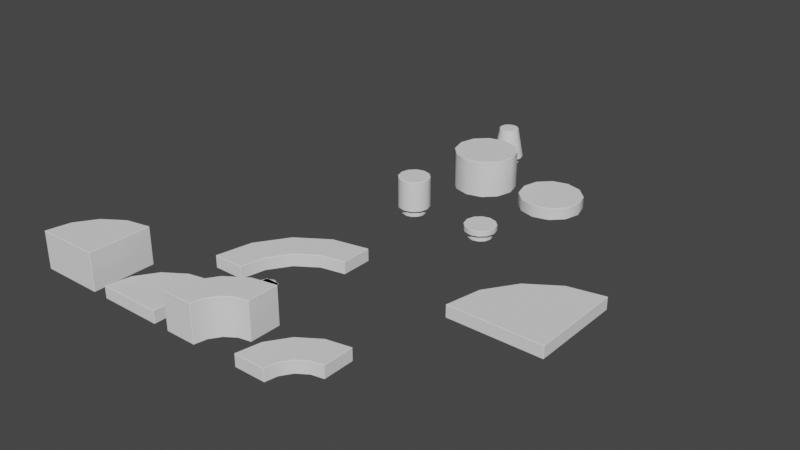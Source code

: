 # Source: round.blend  (saved by Blender 2.90.8; exported with 4.5.12 LTS)
import bpy
from mathutils import Matrix  # noqa: F401  (used for matrix-valued properties, if any)

bpy.ops.wm.read_factory_settings(use_empty=True)
scene = bpy.context.scene
scene.name = 'Scene'

# ---- collections
col_collection = bpy.data.collections.new('Collection'); scene.collection.children.link(col_collection)

# ---- world
world_world = bpy.data.worlds.new('World'); scene.world = world_world
world_world.use_nodes = True; world_world.node_tree.nodes.clear()
_N = world_world.node_tree.nodes; _L = world_world.node_tree.links
n0 = _N.new('ShaderNodeOutputWorld'); n0.name = 'World Output'; n0.location = (300, 300)
n1 = _N.new('ShaderNodeBackground'); n1.name = 'Background'; n1.location = (10, 300)
n1.inputs[0].default_value = (0.05088, 0.05088, 0.05088, 1.0)
_L.new(n1.outputs[0], n0.inputs[0])
n0.is_active_output = True
world_world.color = (0.05088, 0.05088, 0.05088)
world_world.use_sun_shadow = False
world_world.sun_shadow_jitter_overblur = 0.0

# ---- meshes
me_brickround_1x1_lod0 = bpy.data.meshes.new('brickRound-1x1-lod0')
me_brickround_1x1_lod0.from_pydata([(-0.15, 0.2598, 0.17), (0.0, -7.451e-08, 0.96), (-0.2598, 0.15, 0.17), (-0.3, -1.311e-08, 0.17), (0.2598, 0.15, 0.17), (0.3, -1.395e-07, 0.17), (0.15, 0.2598, 0.17), (0.15, -0.2598, 0.0), (0.15, -0.2598, 0.17), (-0.3, -1.311e-08, 0.0), (0.0, 0.3, 0.0), (0.0, 0.3, 0.17), (-4.53e-08, -0.3, 0.0), (-4.53e-08, -0.3, 0.17), (-0.2598, 0.15, 0.0), (-0.15, 0.2598, 0.0), (-0.15, -0.2598, 0.17), (-0.2598, -0.15, 0.17), (0.2598, -0.15, 0.17), (0.3, -1.395e-07, 0.0), (0.2598, -0.15, 0.0), (-0.15, -0.2598, 0.0), (-0.2598, -0.15, 0.0), (0.15, 0.2598, 0.0), (0.2598, 0.15, 0.0), (0.0, 0.0, 0.0), (0.0, 0.4, 0.18), (0.0, 0.3896, 0.17), (-0.3464, -0.2, 0.18), (-0.3374, -0.1948, 0.17), (-0.1948, -0.3374, 0.17), (-0.2, -0.3464, 0.18), (-5.884e-08, -0.3896, 0.17), (-6.04e-08, -0.4, 0.18), (0.1948, -0.3374, 0.17), (0.2, -0.3464, 0.18), (0.3374, -0.1948, 0.17), (0.3464, -0.2, 0.18), (-0.2, 0.3464, 0.18), (-0.1948, 0.3374, 0.17), (-0.3374, 0.1948, 0.17), (-0.3464, 0.2, 0.18), (-0.3896, -1.703e-08, 0.17), (-0.4, -1.748e-08, 0.18), (0.4, -1.86e-07, 0.18), (0.3896, -1.812e-07, 0.17), (0.3374, 0.1948, 0.17), (0.3464, 0.2, 0.18), (0.1948, 0.3374, 0.17), (0.2, 0.3464, 0.18), (0.0, 0.3896, 0.96), (0.0, 0.4, 0.95), (-0.2, 0.3464, 0.95), (-0.1948, 0.3374, 0.96), (-0.3464, 0.2, 0.95), (-0.3374, 0.1948, 0.96), (-0.3464, -0.2, 0.95), (-0.3374, -0.1948, 0.96), (-5.884e-08, -0.3896, 0.96), (-6.04e-08, -0.4, 0.95), (0.2, -0.3464, 0.95), (0.1948, -0.3374, 0.96), (0.3464, 0.2, 0.95), (0.3374, 0.1948, 0.96), (-0.4, -1.748e-08, 0.95), (-0.3896, -1.896e-08, 0.96), (-0.2, -0.3464, 0.95), (-0.1948, -0.3374, 0.96), (0.3374, -0.1948, 0.96), (0.3464, -0.2, 0.95), (0.4, -1.86e-07, 0.95), (0.3896, -1.831e-07, 0.96), (0.2, 0.3464, 0.95), (0.1948, 0.3374, 0.96)], [], [(46, 45, 5, 4), (43, 64, 54, 41), (44, 70, 69, 37), (30, 29, 17, 16), (35, 37, 69, 60), (41, 54, 52, 38), (67, 1, 57), (71, 1, 68), (68, 1, 61), (58, 1, 67), (63, 1, 71), (55, 1, 53), (73, 1, 63), (57, 1, 65), (53, 1, 50), (65, 1, 55), (61, 1, 58), (27, 48, 6, 11), (33, 35, 60, 59), (45, 36, 18, 5), (40, 39, 0, 2), (34, 32, 13, 8), (48, 46, 4, 6), (42, 40, 2, 3), (36, 34, 8, 18), (50, 1, 73), (29, 42, 3, 17), (38, 52, 51, 26), (28, 56, 64, 43), (6, 4, 24, 23), (16, 17, 22, 21), (5, 18, 20, 19), (2, 0, 15, 14), (13, 16, 21, 12), (11, 6, 23, 10), (3, 2, 14, 9), (0, 11, 10, 15), (8, 13, 12, 7), (4, 5, 19, 24), (17, 3, 9, 22), (18, 8, 7, 20), (47, 62, 70, 44), (26, 51, 72, 49), (31, 66, 56, 28), (49, 72, 62, 47), (32, 30, 16, 13), (31, 33, 59, 66), (19, 20, 25), (14, 15, 25), (20, 7, 25), (21, 22, 25), (10, 23, 25), (9, 14, 25), (15, 10, 25), (12, 21, 25), (24, 19, 25), (22, 9, 25), (7, 12, 25), (23, 24, 25), (41, 38, 39, 40), (43, 41, 40, 42), (47, 44, 45, 46), (49, 47, 46, 48), (31, 28, 29, 30), (33, 31, 30, 32), (35, 33, 32, 34), (37, 35, 34, 36), (71, 68, 69, 70), (53, 50, 51, 52), (55, 53, 52, 54), (61, 58, 59, 60), (38, 26, 27, 39), (28, 43, 42, 29), (44, 37, 36, 45), (26, 49, 48, 27), (65, 55, 54, 64), (57, 65, 64, 56), (67, 57, 56, 66), (58, 67, 66, 59), (68, 61, 60, 69), (63, 71, 70, 62), (73, 63, 62, 72), (50, 73, 72, 51), (39, 27, 11, 0)])
me_brickround_1x1_lod0.polygons.foreach_set('use_smooth', [True] * 84)
_uv = me_brickround_1x1_lod0.uv_layers.new(name='UVMap')
_uv.uv.foreach_set('vector', [0.0, 0.0, 0.0, 0.0, 0.0, 0.0, 0.0, 0.0, 0.0, 0.0, 0.0, 0.0, 0.0, 0.0, 0.0, 0.0, 0.0, 0.0, 0.0, 0.0, 0.0, 0.0, 0.0, 0.0, 0.0, 0.0, 0.0, 0.0, 0.0, 0.0, 0.0, 0.0, 0.0, 0.0, 0.0, 0.0, 0.0, 0.0, 0.0, 0.0, 0.0, 0.0, 0.0, 0.0, 0.0, 0.0, 0.0, 0.0, 0.0, 0.0, 0.0, 0.0, 0.0, 0.0, 0.0, 0.0, 0.0, 0.0, 0.0, 0.0, 0.0, 0.0, 0.0, 0.0, 0.0, 0.0, 0.0, 0.0, 0.0, 0.0, 0.0, 0.0, 0.0, 0.0, 0.0, 0.0, 0.0, 0.0, 0.0, 0.0, 0.0, 0.0, 0.0, 0.0, 0.0, 0.0, 0.0, 0.0, 0.0, 0.0, 0.0, 0.0, 0.0, 0.0, 0.0, 0.0, 0.0, 0.0, 0.0, 0.0, 0.0, 0.0, 0.0, 0.0, 0.0, 0.0, 0.0, 0.0, 0.0, 0.0, 0.0, 0.0, 0.0, 0.0, 0.0, 0.0, 0.0, 0.0, 0.0, 0.0, 0.0, 0.0, 0.0, 0.0, 0.0, 0.0, 0.0, 0.0, 0.0, 0.0, 0.0, 0.0, 0.0, 0.0, 0.0, 0.0, 0.0, 0.0, 0.0, 0.0, 0.0, 0.0, 0.0, 0.0, 0.0, 0.0, 0.0, 0.0, 0.0, 0.0, 0.0, 0.0, 0.0, 0.0, 0.0, 0.0, 0.0, 0.0, 0.0, 0.0, 0.0, 0.0, 0.0, 0.0, 0.0, 0.0, 0.0, 0.0, 0.0, 0.0, 0.0, 0.0, 0.0, 0.0, 0.0, 0.0, 0.0, 0.0, 0.0, 0.0, 0.0, 0.0, 0.0, 0.0, 0.0, 0.0, 0.0, 0.0, 0.0, 0.0, 0.0, 0.0, 0.0, 0.0, 0.0, 0.0, 0.0, 0.0, 0.0, 0.0, 0.0, 0.0, 0.0, 0.0, 0.0, 0.0, 0.0, 0.0, 0.0, 0.0, 0.0, 0.0, 0.0, 0.0, 0.0, 0.0, 0.0, 0.0, 0.0, 0.0, 0.0, 0.0, 0.0, 0.0, 0.0, 0.0, 0.0, 0.0, 0.0, 0.0, 0.0, 0.0, 0.0, 0.0, 0.0, 0.0, 0.0, 0.0, 0.0, 0.0, 0.0, 0.0, 0.0, 0.0, 0.0, 0.0, 0.0, 0.0, 0.0, 0.0, 0.0, 0.0, 0.0, 0.0, 0.0, 0.0, 0.0, 0.0, 0.0, 0.0, 0.0, 0.0, 0.0, 0.0, 0.0, 0.0, 0.0, 0.0, 0.0, 0.0, 0.0, 0.0, 0.0, 0.0, 0.0, 0.0, 0.0, 0.0, 0.0, 0.0, 0.0, 0.0, 0.0, 0.0, 0.0, 0.0, 0.0, 0.0, 0.0, 0.0, 0.0, 0.0, 0.0, 0.0, 0.0, 0.0, 0.0, 0.0, 0.0, 0.0, 0.0, 0.0, 0.0, 0.0, 0.0, 0.0, 0.0, 0.0, 0.0, 0.0, 0.0, 0.0, 0.0, 0.0, 0.0, 0.0, 0.0, 0.0, 0.0, 0.0, 0.0, 0.0, 0.0, 0.0, 0.0, 0.0, 0.0, 0.0, 0.0, 0.0, 0.0, 0.0, 0.0, 0.0, 0.0, 0.0, 0.0, 0.0, 0.0, 0.0, 0.0, 0.0, 0.0, 0.0, 0.0, 0.0, 0.0, 0.0, 0.0, 0.0, 0.0, 0.0, 0.0, 0.0, 0.0, 0.0, 0.0, 0.0, 0.0, 0.0, 0.0, 0.0, 0.0, 0.0, 0.0, 0.0, 0.0, 0.0, 0.0, 0.0, 0.0, 0.0, 0.0, 0.0, 0.0, 0.0, 0.0, 0.0, 0.0, 0.0, 0.0, 0.0, 0.0, 0.0, 0.0, 0.0, 0.0, 0.0, 0.0, 0.0, 0.0, 0.0, 0.0, 0.0, 0.0, 0.0, 0.0, 0.0, 0.0, 0.0, 0.0, 0.0, 0.0, 0.0, 0.0, 0.0, 0.0, 0.0, 0.0, 0.0, 0.0, 0.0, 0.0, 0.0, 0.0, 0.0, 0.0, 0.0, 0.0, 0.0, 0.0, 0.0, 0.0, 0.0, 0.0, 0.0, 0.0, 0.0, 0.0, 0.0, 0.0, 0.0, 0.0, 0.0, 0.0, 0.0, 0.0, 0.0, 0.0, 0.0, 0.0, 0.0, 0.0, 0.0, 0.0, 0.0, 0.0, 0.0, 0.0, 0.0, 0.0, 0.0, 0.0, 0.0, 0.0, 0.0, 0.0, 0.0, 0.0, 0.0, 0.0, 0.0, 0.0, 0.0, 0.0, 0.0, 0.0, 0.0, 0.0, 0.0, 0.0, 0.0, 0.0, 0.0, 0.0, 0.0, 0.0, 0.0, 0.0, 0.0, 0.0, 0.0, 0.0, 0.0, 0.0, 0.0, 0.0, 0.0, 0.0, 0.0, 0.0, 0.0, 0.0, 0.0, 0.0, 0.0, 0.0, 0.0, 0.0, 0.0, 0.0, 0.0, 0.0, 0.0, 0.0, 0.0, 0.0, 0.0, 0.0, 0.0, 0.0, 0.0, 0.0, 0.0, 0.0, 0.0, 0.0, 0.0, 0.0, 0.0, 0.0, 0.0, 0.0, 0.0, 0.0, 0.0, 0.0, 0.0, 0.0, 0.0, 0.0, 0.0, 0.0, 0.0, 0.0, 0.0, 0.0, 0.0, 0.0, 0.0, 0.0, 0.0, 0.0, 0.0, 0.0, 0.0, 0.0, 0.0, 0.0, 0.0, 0.0, 0.0, 0.0, 0.0, 0.0, 0.0, 0.0, 0.0, 0.0, 0.0, 0.0, 0.0, 0.0, 0.0, 0.0, 0.0, 0.0, 0.0, 0.0, 0.0, 0.0, 0.0, 0.0, 0.0, 0.0, 0.0, 0.0, 0.0, 0.0, 0.0, 0.0, 0.0, 0.0, 0.0, 0.0, 0.0, 0.0, 0.0, 0.0, 0.0, 0.0, 0.0, 0.0, 0.0, 0.0, 0.0, 0.0, 0.0, 0.0, 0.0, 0.0, 0.0, 0.0, 0.0, 0.0, 0.0, 0.0, 0.0, 0.0, 0.0, 0.0, 0.0, 0.0, 0.0, 0.0, 0.0, 0.0, 0.0, 0.0, 0.0, 0.0, 0.0, 0.0, 0.0])
me_brickround_1x1_lod0.use_remesh_preserve_volume = False
me_brickround_1x1_lod0.use_remesh_preserve_attributes = False
me_brickround_1x1_lod0.use_mirror_vertex_groups = False
me_brickround_1x1_lod0.update()
me_knob_lod1 = bpy.data.meshes.new('knob-lod1')
me_knob_lod1.from_pydata([(0.0, 0.24, 0.0), (-0.1697, 0.1697, 0.0), (-0.24, -1.049e-08, 0.0), (-0.1697, -0.1697, 0.0), (2.098e-08, -0.24, 0.0), (0.1697, -0.1697, 0.0), (0.24, 2.862e-09, 0.0), (0.1697, 0.1697, 0.0), (0.0, 0.24, 0.17), (-0.1697, 0.1697, 0.17), (-0.24, -1.049e-08, 0.17), (-0.1697, -0.1697, 0.17), (2.098e-08, -0.24, 0.17), (0.1697, -0.1697, 0.17), (0.24, 2.862e-09, 0.17), (0.1697, 0.1697, 0.17), (7.451e-09, 0.0, 0.17), (-0.1697, 0.1697, 0.17), (0.0, 0.24, 0.17), (-0.24, -1.049e-08, 0.17), (-0.1697, -0.1697, 0.17), (2.098e-08, -0.24, 0.17), (0.1697, -0.1697, 0.17), (0.24, 2.862e-09, 0.17), (0.1697, 0.1697, 0.17)], [], [(6, 23, 22, 5), (4, 21, 20, 3), (2, 19, 17, 1), (7, 24, 23, 6), (5, 22, 21, 4), (3, 20, 19, 2), (1, 17, 18, 0), (0, 18, 24, 7), (15, 16, 14), (13, 16, 12), (11, 16, 10), (9, 16, 8), (8, 16, 15), (14, 16, 13), (12, 16, 11), (10, 16, 9)])
me_knob_lod1.polygons.foreach_set('use_smooth', [True] * 16)
_uv = me_knob_lod1.uv_layers.new(name='UVMap')
_uv.uv.foreach_set('vector', [0.0, 0.0, 0.0, 0.0, 0.0, 0.0, 0.0, 0.0, 0.0, 0.0, 0.0, 0.0, 0.0, 0.0, 0.0, 0.0, 0.0, 0.0, 0.0, 0.0, 0.0, 0.0, 0.0, 0.0, 0.0, 0.0, 0.0, 0.0, 0.0, 0.0, 0.0, 0.0, 0.0, 0.0, 0.0, 0.0, 0.0, 0.0, 0.0, 0.0, 0.0, 0.0, 0.0, 0.0, 0.0, 0.0, 0.0, 0.0, 0.0, 0.0, 0.0, 0.0, 0.0, 0.0, 0.0, 0.0, 0.0, 0.0, 0.0, 0.0, 0.0, 0.0, 0.0, 0.0, 0.0, 0.0, 0.0, 0.0, 0.0, 0.0, 0.0, 0.0, 0.0, 0.0, 0.0, 0.0, 0.0, 0.0, 0.0, 0.0, 0.0, 0.0, 0.0, 0.0, 0.0, 0.0, 0.0, 0.0, 0.0, 0.0, 0.0, 0.0, 0.0, 0.0, 0.0, 0.0, 0.0, 0.0, 0.0, 0.0, 0.0, 0.0, 0.0, 0.0, 0.0, 0.0, 0.0, 0.0, 0.0, 0.0, 0.0, 0.0])
me_knob_lod1.use_remesh_preserve_volume = False
me_knob_lod1.use_remesh_preserve_attributes = False
me_knob_lod1.use_mirror_vertex_groups = False
me_knob_lod1.update()
me_knob_lod2 = bpy.data.meshes.new('knob-lod2')
me_knob_lod2.from_pydata([(-0.1836, -0.1836, 0.0), (0.1836, -0.1836, 0.0), (-0.1836, 0.1836, 0.0), (0.1836, 0.1836, 0.0), (-0.1836, -0.1836, 0.17), (0.1836, -0.1836, 0.17), (-0.1836, 0.1836, 0.17), (0.1836, 0.1836, 0.17), (-0.1836, 0.1836, 0.17), (-0.1836, -0.1836, 0.17), (0.1836, -0.1836, 0.17), (0.1836, 0.1836, 0.17)], [], [(9, 10, 11, 8), (1, 3, 7, 5), (2, 0, 4, 6), (3, 2, 6, 7), (0, 1, 5, 4)])
me_knob_lod2.polygons.foreach_set('use_smooth', [True] * 5)
_uv = me_knob_lod2.uv_layers.new(name='UVMap')
_uv.uv.foreach_set('vector', [0.0, 0.0, 1.0, 0.0, 1.0, 1.0, 0.0, 1.0, 1.0, 0.0, 1.0, 1.0, 1.0, 1.0, 1.0, 0.0, 0.0, 1.0, 0.0, 0.0, 0.0, 0.0, 0.0, 1.0, 1.0, 1.0, 0.0, 1.0, 0.0, 1.0, 1.0, 1.0, 0.0, 0.0, 1.0, 0.0, 1.0, 0.0, 0.0, 0.0])
me_knob_lod2.use_remesh_preserve_volume = False
me_knob_lod2.use_remesh_preserve_attributes = False
me_knob_lod2.use_mirror_vertex_groups = False
me_knob_lod2.update()
me_cone_1x1_lod0 = bpy.data.meshes.new('cone-1x1-lod0')
me_cone_1x1_lod0.from_pydata([(-0.15, 0.2598, 0.17), (1.113e-08, 4.501e-07, 0.96), (-0.2598, 0.15, 0.17), (-0.3, -1.311e-08, 0.17), (0.2598, 0.15, 0.17), (0.3, -1.395e-07, 0.17), (0.15, 0.2598, 0.17), (0.15, -0.2598, 0.0), (0.15, -0.2598, 0.17), (-0.3, -1.311e-08, 0.0), (0.0, 0.3, 0.0), (0.0, 0.3, 0.17), (-4.53e-08, -0.3, 0.0), (-4.53e-08, -0.3, 0.17), (-0.2598, 0.15, 0.0), (-0.15, 0.2598, 0.0), (-0.15, -0.2598, 0.17), (-0.2598, -0.15, 0.17), (0.2598, -0.15, 0.17), (0.3, -1.395e-07, 0.0), (0.2598, -0.15, 0.0), (-0.15, -0.2598, 0.0), (-0.2598, -0.15, 0.0), (0.15, 0.2598, 0.0), (0.2598, 0.15, 0.0), (0.0, 0.0, 0.0), (1.113e-08, 0.2396, 0.96), (1.099e-08, 0.2519, 0.9502), (-0.1259, 0.2181, 0.9502), (-0.1198, 0.2075, 0.96), (-0.2181, 0.1259, 0.9502), (-0.2075, 0.1198, 0.96), (-0.2181, -0.1259, 0.9502), (-0.2075, -0.1198, 0.96), (-2.506e-08, -0.2396, 0.96), (-2.704e-08, -0.2519, 0.9502), (0.1259, -0.2181, 0.9502), (0.1198, -0.2075, 0.96), (0.2181, 0.1259, 0.9502), (0.2075, 0.1198, 0.96), (-0.2519, 4.795e-07, 0.9502), (-0.2396, 4.843e-07, 0.96), (-0.1259, -0.2181, 0.9502), (-0.1198, -0.2075, 0.96), (0.2075, -0.1198, 0.96), (0.2181, -0.1259, 0.9502), (0.2519, 3.734e-07, 0.9502), (0.2396, 3.834e-07, 0.96), (0.1259, 0.2181, 0.9502), (0.1198, 0.2075, 0.96), (1.386e-10, 0.3981, 0.1798), (0.0, 0.3896, 0.17), (-0.3448, -0.1991, 0.1798), (-0.3374, -0.1948, 0.17), (-0.1948, -0.3374, 0.17), (-0.1991, -0.3448, 0.1798), (-5.884e-08, -0.3896, 0.17), (-5.998e-08, -0.3981, 0.1798), (0.1948, -0.3374, 0.17), (0.1991, -0.3448, 0.1798), (0.3374, -0.1948, 0.17), (0.3448, -0.1991, 0.1798), (-0.1991, 0.3448, 0.1798), (-0.1948, 0.3374, 0.17), (-0.3374, 0.1948, 0.17), (-0.3448, 0.1991, 0.1798), (-0.3896, -1.703e-08, 0.17), (-0.3981, -1.122e-08, 0.1798), (0.3981, -1.789e-07, 0.1798), (0.3896, -1.812e-07, 0.17), (0.3374, 0.1948, 0.17), (0.3448, 0.1991, 0.1798), (0.1948, 0.3374, 0.17), (0.1991, 0.3448, 0.1798)], [], [(70, 69, 5, 4), (67, 40, 30, 65), (68, 46, 45, 61), (50, 27, 48, 73), (59, 61, 45, 36), (65, 30, 28, 62), (66, 64, 2, 3), (72, 70, 4, 6), (58, 56, 13, 8), (53, 66, 3, 17), (51, 72, 6, 11), (60, 58, 8, 18), (33, 1, 41), (29, 1, 26), (64, 63, 0, 2), (37, 1, 34), (54, 53, 17, 16), (44, 1, 37), (47, 1, 44), (41, 1, 31), (57, 59, 36, 35), (69, 60, 18, 5), (43, 1, 33), (49, 1, 39), (39, 1, 47), (34, 1, 43), (31, 1, 29), (55, 42, 32, 52), (6, 4, 24, 23), (16, 17, 22, 21), (5, 18, 20, 19), (2, 0, 15, 14), (13, 16, 21, 12), (11, 6, 23, 10), (3, 2, 14, 9), (0, 11, 10, 15), (8, 13, 12, 7), (4, 5, 19, 24), (17, 3, 9, 22), (18, 8, 7, 20), (71, 38, 46, 68), (62, 28, 27, 50), (52, 32, 40, 67), (73, 48, 38, 71), (56, 54, 16, 13), (55, 57, 35, 42), (19, 20, 25), (14, 15, 25), (20, 7, 25), (21, 22, 25), (10, 23, 25), (9, 14, 25), (15, 10, 25), (12, 21, 25), (24, 19, 25), (22, 9, 25), (7, 12, 25), (23, 24, 25), (47, 44, 45, 46), (29, 26, 27, 28), (31, 29, 28, 30), (37, 34, 35, 36), (41, 31, 30, 40), (33, 41, 40, 32), (43, 33, 32, 42), (34, 43, 42, 35), (44, 37, 36, 45), (39, 47, 46, 38), (49, 39, 38, 48), (26, 49, 48, 27), (26, 1, 49), (65, 62, 63, 64), (67, 65, 64, 66), (71, 68, 69, 70), (73, 71, 70, 72), (55, 52, 53, 54), (57, 55, 54, 56), (59, 57, 56, 58), (61, 59, 58, 60), (62, 50, 51, 63), (52, 67, 66, 53), (68, 61, 60, 69), (50, 73, 72, 51), (63, 51, 11, 0)])
me_cone_1x1_lod0.polygons.foreach_set('use_smooth', [True] * 84)
_uv = me_cone_1x1_lod0.uv_layers.new(name='UVMap')
_uv.uv.foreach_set('vector', [0.0, 0.0, 0.0, 0.0, 0.0, 0.0, 0.0, 0.0, 0.0, 0.0, 0.0, 0.0, 0.0, 0.0, 0.0, 0.0, 0.0, 0.0, 0.0, 0.0, 0.0, 0.0, 0.0, 0.0, 0.0, 0.0, 0.0, 0.0, 0.0, 0.0, 0.0, 0.0, 0.0, 0.0, 0.0, 0.0, 0.0, 0.0, 0.0, 0.0, 0.0, 0.0, 0.0, 0.0, 0.0, 0.0, 0.0, 0.0, 0.0, 0.0, 0.0, 0.0, 0.0, 0.0, 0.0, 0.0, 0.0, 0.0, 0.0, 0.0, 0.0, 0.0, 0.0, 0.0, 0.0, 0.0, 0.0, 0.0, 0.0, 0.0, 0.0, 0.0, 0.0, 0.0, 0.0, 0.0, 0.0, 0.0, 0.0, 0.0, 0.0, 0.0, 0.0, 0.0, 0.0, 0.0, 0.0, 0.0, 0.0, 0.0, 0.0, 0.0, 0.0, 0.0, 0.0, 0.0, 0.0, 0.0, 0.0, 0.0, 0.0, 0.0, 0.0, 0.0, 0.0, 0.0, 0.0, 0.0, 0.0, 0.0, 0.0, 0.0, 0.0, 0.0, 0.0, 0.0, 0.0, 0.0, 0.0, 0.0, 0.0, 0.0, 0.0, 0.0, 0.0, 0.0, 0.0, 0.0, 0.0, 0.0, 0.0, 0.0, 0.0, 0.0, 0.0, 0.0, 0.0, 0.0, 0.0, 0.0, 0.0, 0.0, 0.0, 0.0, 0.0, 0.0, 0.0, 0.0, 0.0, 0.0, 0.0, 0.0, 0.0, 0.0, 0.0, 0.0, 0.0, 0.0, 0.0, 0.0, 0.0, 0.0, 0.0, 0.0, 0.0, 0.0, 0.0, 0.0, 0.0, 0.0, 0.0, 0.0, 0.0, 0.0, 0.0, 0.0, 0.0, 0.0, 0.0, 0.0, 0.0, 0.0, 0.0, 0.0, 0.0, 0.0, 0.0, 0.0, 0.0, 0.0, 0.0, 0.0, 0.0, 0.0, 0.0, 0.0, 0.0, 0.0, 0.0, 0.0, 0.0, 0.0, 0.0, 0.0, 0.0, 0.0, 0.0, 0.0, 0.0, 0.0, 0.0, 0.0, 0.0, 0.0, 0.0, 0.0, 0.0, 0.0, 0.0, 0.0, 0.0, 0.0, 0.0, 0.0, 0.0, 0.0, 0.0, 0.0, 0.0, 0.0, 0.0, 0.0, 0.0, 0.0, 0.0, 0.0, 0.0, 0.0, 0.0, 0.0, 0.0, 0.0, 0.0, 0.0, 0.0, 0.0, 0.0, 0.0, 0.0, 0.0, 0.0, 0.0, 0.0, 0.0, 0.0, 0.0, 0.0, 0.0, 0.0, 0.0, 0.0, 0.0, 0.0, 0.0, 0.0, 0.0, 0.0, 0.0, 0.0, 0.0, 0.0, 0.0, 0.0, 0.0, 0.0, 0.0, 0.0, 0.0, 0.0, 0.0, 0.0, 0.0, 0.0, 0.0, 0.0, 0.0, 0.0, 0.0, 0.0, 0.0, 0.0, 0.0, 0.0, 0.0, 0.0, 0.0, 0.0, 0.0, 0.0, 0.0, 0.0, 0.0, 0.0, 0.0, 0.0, 0.0, 0.0, 0.0, 0.0, 0.0, 0.0, 0.0, 0.0, 0.0, 0.0, 0.0, 0.0, 0.0, 0.0, 0.0, 0.0, 0.0, 0.0, 0.0, 0.0, 0.0, 0.0, 0.0, 0.0, 0.0, 0.0, 0.0, 0.0, 0.0, 0.0, 0.0, 0.0, 0.0, 0.0, 0.0, 0.0, 0.0, 0.0, 0.0, 0.0, 0.0, 0.0, 0.0, 0.0, 0.0, 0.0, 0.0, 0.0, 0.0, 0.0, 0.0, 0.0, 0.0, 0.0, 0.0, 0.0, 0.0, 0.0, 0.0, 0.0, 0.0, 0.0, 0.0, 0.0, 0.0, 0.0, 0.0, 0.0, 0.0, 0.0, 0.0, 0.0, 0.0, 0.0, 0.0, 0.0, 0.0, 0.0, 0.0, 0.0, 0.0, 0.0, 0.0, 0.0, 0.0, 0.0, 0.0, 0.0, 0.0, 0.0, 0.0, 0.0, 0.0, 0.0, 0.0, 0.0, 0.0, 0.0, 0.0, 0.0, 0.0, 0.0, 0.0, 0.0, 0.0, 0.0, 0.0, 0.0, 0.0, 0.0, 0.0, 0.0, 0.0, 0.0, 0.0, 0.0, 0.0, 0.0, 0.0, 0.0, 0.0, 0.0, 0.0, 0.0, 0.0, 0.0, 0.0, 0.0, 0.0, 0.0, 0.0, 0.0, 0.0, 0.0, 0.0, 0.0, 0.0, 0.0, 0.0, 0.0, 0.0, 0.0, 0.0, 0.0, 0.0, 0.0, 0.0, 0.0, 0.0, 0.0, 0.0, 0.0, 0.0, 0.0, 0.0, 0.0, 0.0, 0.0, 0.0, 0.0, 0.0, 0.0, 0.0, 0.0, 0.0, 0.0, 0.0, 0.0, 0.0, 0.0, 0.0, 0.0, 0.0, 0.0, 0.0, 0.0, 0.0, 0.0, 0.0, 0.0, 0.0, 0.0, 0.0, 0.0, 0.0, 0.0, 0.0, 0.0, 0.0, 0.0, 0.0, 0.0, 0.0, 0.0, 0.0, 0.0, 0.0, 0.0, 0.0, 0.0, 0.0, 0.0, 0.0, 0.0, 0.0, 0.0, 0.0, 0.0, 0.0, 0.0, 0.0, 0.0, 0.0, 0.0, 0.0, 0.0, 0.0, 0.0, 0.0, 0.0, 0.0, 0.0, 0.0, 0.0, 0.0, 0.0, 0.0, 0.0, 0.0, 0.0, 0.0, 0.0, 0.0, 0.0, 0.0, 0.0, 0.0, 0.0, 0.0, 0.0, 0.0, 0.0, 0.0, 0.0, 0.0, 0.0, 0.0, 0.0, 0.0, 0.0, 0.0, 0.0, 0.0, 0.0, 0.0, 0.0, 0.0, 0.0, 0.0, 0.0, 0.0, 0.0, 0.0, 0.0, 0.0, 0.0, 0.0, 0.0, 0.0, 0.0, 0.0, 0.0, 0.0, 0.0, 0.0, 0.0, 0.0, 0.0, 0.0, 0.0, 0.0, 0.0, 0.0, 0.0, 0.0, 0.0, 0.0, 0.0, 0.0, 0.0, 0.0, 0.0, 0.0, 0.0, 0.0, 0.0, 0.0, 0.0, 0.0, 0.0, 0.0, 0.0, 0.0, 0.0, 0.0, 0.0, 0.0, 0.0, 0.0, 0.0, 0.0, 0.0, 0.0, 0.0, 0.0, 0.0, 0.0, 0.0, 0.0])
me_cone_1x1_lod0.use_remesh_preserve_volume = False
me_cone_1x1_lod0.use_remesh_preserve_attributes = False
me_cone_1x1_lod0.use_mirror_vertex_groups = False
me_cone_1x1_lod0.update()
me_brickround_2x2_lod0 = bpy.data.meshes.new('brickRound-2x2-lod0')
me_brickround_2x2_lod0.from_pydata([(0.4, 0.4, 0.0), (0.4, 0.4, 0.96), (0.8, -0.2928, 0.01), (0.7948, -0.2839, 0.0), (-0.4, 0.4, 0.01), (-0.3896, 0.4, 0.0), (0.4, 1.19, 0.0), (0.4, 1.2, 0.01), (0.4, -0.4, 0.01), (0.4, -0.3896, 0.0), (-0.2928, 0.8, 0.01), (-0.2839, 0.7948, 0.0), (0.005176, 1.084, 0.0), (0.0, 1.093, 0.01), (1.19, 0.4, 0.0), (1.2, 0.4, 0.01), (1.093, -2.086e-07, 0.01), (1.084, 0.005176, 0.0), (-8.941e-08, -0.2928, 0.01), (0.005176, -0.2839, 0.0), (-0.2839, 0.005176, 0.0), (-0.2928, 0.0, 0.01), (0.8, 1.093, 0.01), (0.7948, 1.084, 0.0), (1.093, 0.8, 0.01), (1.084, 0.7948, 0.0), (1.093, 0.8, 0.95), (1.084, 0.7948, 0.96), (0.7948, 1.084, 0.96), (0.8, 1.093, 0.95), (-0.2928, 0.0, 0.95), (-0.2839, 0.005176, 0.96), (0.005176, -0.2839, 0.96), (-8.941e-08, -0.2928, 0.95), (1.093, -2.086e-07, 0.95), (1.084, 0.005176, 0.96), (1.2, 0.4, 0.95), (1.19, 0.4, 0.96), (0.005176, 1.084, 0.96), (0.0, 1.093, 0.95), (-0.2928, 0.8, 0.95), (-0.2839, 0.7948, 0.96), (0.4, -0.4, 0.95), (0.4, -0.3896, 0.96), (0.4, 1.19, 0.96), (0.4, 1.2, 0.95), (-0.3896, 0.4, 0.96), (-0.4, 0.4, 0.95), (0.7948, -0.2839, 0.96), (0.8, -0.2928, 0.95)], [], [(2, 49, 42, 8), (8, 42, 33, 18), (18, 33, 30, 21), (6, 23, 0), (14, 17, 0), (17, 3, 0), (24, 26, 36, 15), (25, 14, 0), (4, 47, 40, 10), (22, 29, 26, 24), (13, 39, 45, 7), (21, 30, 47, 4), (7, 45, 29, 22), (10, 40, 39, 13), (15, 36, 34, 16), (5, 11, 0), (16, 34, 49, 2), (28, 1, 27), (20, 5, 0), (19, 20, 0), (11, 12, 0), (23, 25, 0), (12, 6, 0), (41, 1, 38), (27, 1, 37), (43, 1, 32), (48, 1, 43), (9, 19, 0), (44, 1, 28), (46, 1, 41), (35, 1, 48), (32, 1, 31), (31, 1, 46), (38, 1, 44), (37, 1, 35), (11, 10, 13, 12), (5, 4, 10, 11), (25, 24, 15, 14), (23, 22, 24, 25), (19, 18, 21, 20), (9, 8, 18, 19), (3, 2, 8, 9), (17, 16, 2, 3), (12, 13, 7, 6), (20, 21, 4, 5), (14, 15, 16, 17), (6, 7, 22, 23), (47, 46, 41, 40), (33, 32, 31, 30), (29, 28, 27, 26), (26, 27, 37, 36), (49, 48, 43, 42), (42, 43, 32, 33), (45, 44, 28, 29), (39, 38, 44, 45), (36, 37, 35, 34), (40, 41, 38, 39), (34, 35, 48, 49), (30, 31, 46, 47), (3, 9, 0)])
me_brickround_2x2_lod0.polygons.foreach_set('use_smooth', [True] * 60)
_uv = me_brickround_2x2_lod0.uv_layers.new(name='UVMap')
_uv.uv.foreach_set('vector', [0.0, 0.0, 0.0, 0.0, 0.0, 0.0, 0.0, 0.0, 0.0, 0.0, 0.0, 0.0, 0.0, 0.0, 0.0, 0.0, 0.0, 0.0, 0.0, 0.0, 0.0, 0.0, 0.0, 0.0, 0.0, 0.0, 0.0, 0.0, 0.0, 0.0, 0.0, 0.0, 0.0, 0.0, 0.0, 0.0, 0.0, 0.0, 0.0, 0.0, 0.0, 0.0, 0.0, 0.0, 0.0, 0.0, 0.0, 0.0, 0.0, 0.0, 0.0, 0.0, 0.0, 0.0, 0.0, 0.0, 0.0, 0.0, 0.0, 0.0, 0.0, 0.0, 0.0, 0.0, 0.0, 0.0, 0.0, 0.0, 0.0, 0.0, 0.0, 0.0, 0.0, 0.0, 0.0, 0.0, 0.0, 0.0, 0.0, 0.0, 0.0, 0.0, 0.0, 0.0, 0.0, 0.0, 0.0, 0.0, 0.0, 0.0, 0.0, 0.0, 0.0, 0.0, 0.0, 0.0, 0.0, 0.0, 0.0, 0.0, 0.0, 0.0, 0.0, 0.0, 0.0, 0.0, 0.0, 0.0, 0.0, 0.0, 0.0, 0.0, 0.0, 0.0, 0.0, 0.0, 0.0, 0.0, 0.0, 0.0, 0.0, 0.0, 0.0, 0.0, 0.0, 0.0, 0.0, 0.0, 0.0, 0.0, 0.0, 0.0, 0.0, 0.0, 0.0, 0.0, 0.0, 0.0, 0.0, 0.0, 0.0, 0.0, 0.0, 0.0, 0.0, 0.0, 0.0, 0.0, 0.0, 0.0, 0.0, 0.0, 0.0, 0.0, 0.0, 0.0, 0.0, 0.0, 0.0, 0.0, 0.0, 0.0, 0.0, 0.0, 0.0, 0.0, 0.0, 0.0, 0.0, 0.0, 0.0, 0.0, 0.0, 0.0, 0.0, 0.0, 0.0, 0.0, 0.0, 0.0, 0.0, 0.0, 0.0, 0.0, 0.0, 0.0, 0.0, 0.0, 0.0, 0.0, 0.0, 0.0, 0.0, 0.0, 0.0, 0.0, 0.0, 0.0, 0.0, 0.0, 0.0, 0.0, 0.0, 0.0, 0.0, 0.0, 0.0, 0.0, 0.0, 0.0, 0.0, 0.0, 0.0, 0.0, 0.0, 0.0, 0.0, 0.0, 0.0, 0.0, 0.0, 0.0, 0.0, 0.0, 0.0, 0.0, 0.0, 0.0, 0.0, 0.0, 0.0, 0.0, 0.0, 0.0, 0.0, 0.0, 0.0, 0.0, 0.0, 0.0, 0.0, 0.0, 0.0, 0.0, 0.0, 0.0, 0.0, 0.0, 0.0, 0.0, 0.0, 0.0, 0.0, 0.0, 0.0, 0.0, 0.0, 0.0, 0.0, 0.0, 0.0, 0.0, 0.0, 0.0, 0.0, 0.0, 0.0, 0.0, 0.0, 0.0, 0.0, 0.0, 0.0, 0.0, 0.0, 0.0, 0.0, 0.0, 0.0, 0.0, 0.0, 0.0, 0.0, 0.0, 0.0, 0.0, 0.0, 0.0, 0.0, 0.0, 0.0, 0.0, 0.0, 0.0, 0.0, 0.0, 0.0, 0.0, 0.0, 0.0, 0.0, 0.0, 0.0, 0.0, 0.0, 0.0, 0.0, 0.0, 0.0, 0.0, 0.0, 0.0, 0.0, 0.0, 0.0, 0.0, 0.0, 0.0, 0.0, 0.0, 0.0, 0.0, 0.0, 0.0, 0.0, 0.0, 0.0, 0.0, 0.0, 0.0, 0.0, 0.0, 0.0, 0.0, 0.0, 0.0, 0.0, 0.0, 0.0, 0.0, 0.0, 0.0, 0.0, 0.0, 0.0, 0.0, 0.0, 0.0, 0.0, 0.0, 0.0, 0.0, 0.0, 0.0, 0.0, 0.0, 0.0, 0.0, 0.0, 0.0, 0.0, 0.0, 0.0, 0.0, 0.0, 0.0, 0.0, 0.0, 0.0, 0.0, 0.0, 0.0, 0.0, 0.0, 0.0, 0.0, 0.0, 0.0, 0.0, 0.0, 0.0, 0.0, 0.0, 0.0, 0.0, 0.0, 0.0, 0.0, 0.0, 0.0, 0.0, 0.0, 0.0, 0.0, 0.0, 0.0, 0.0, 0.0, 0.0, 0.0, 0.0, 0.0, 0.0, 0.0, 0.0, 0.0, 0.0, 0.0, 0.0, 0.0, 0.0, 0.0, 0.0, 0.0, 0.0, 0.0, 0.0, 0.0, 0.0, 0.0, 0.0, 0.0, 0.0, 0.0, 0.0, 0.0, 0.0, 0.0, 0.0, 0.0, 0.0, 0.0])
me_brickround_2x2_lod0.use_remesh_preserve_volume = False
me_brickround_2x2_lod0.use_remesh_preserve_attributes = False
me_brickround_2x2_lod0.use_mirror_vertex_groups = False
me_brickround_2x2_lod0.update()
me_brickround_1x1_lod0_001 = bpy.data.meshes.new('brickRound-1x1-lod0.001')
me_brickround_1x1_lod0_001.from_pydata([(-0.15, 0.2598, 0.17), (0.0, -7.451e-08, 0.317), (-0.2598, 0.15, 0.17), (-0.3, -1.311e-08, 0.17), (0.2598, 0.15, 0.17), (0.3, -1.395e-07, 0.17), (0.15, 0.2598, 0.17), (0.15, -0.2598, 0.0), (0.15, -0.2598, 0.17), (-0.3, -1.311e-08, 0.0), (0.0, 0.3, 0.0), (0.0, 0.3, 0.17), (-4.53e-08, -0.3, 0.0), (-4.53e-08, -0.3, 0.17), (-0.2598, 0.15, 0.0), (-0.15, 0.2598, 0.0), (-0.15, -0.2598, 0.17), (-0.2598, -0.15, 0.17), (0.2598, -0.15, 0.17), (0.3, -1.395e-07, 0.0), (0.2598, -0.15, 0.0), (-0.15, -0.2598, 0.0), (-0.2598, -0.15, 0.0), (0.15, 0.2598, 0.0), (0.2598, 0.15, 0.0), (0.0, 0.0, 0.0), (0.0, 0.4, 0.18), (0.0, 0.3896, 0.17), (-0.3464, -0.2, 0.18), (-0.3374, -0.1948, 0.17), (-0.1948, -0.3374, 0.17), (-0.2, -0.3464, 0.18), (-5.884e-08, -0.3896, 0.17), (-6.04e-08, -0.4, 0.18), (0.1948, -0.3374, 0.17), (0.2, -0.3464, 0.18), (0.3374, -0.1948, 0.17), (0.3464, -0.2, 0.18), (-0.2, 0.3464, 0.18), (-0.1948, 0.3374, 0.17), (-0.3374, 0.1948, 0.17), (-0.3464, 0.2, 0.18), (-0.3896, -1.703e-08, 0.17), (-0.4, -1.748e-08, 0.18), (0.4, -1.86e-07, 0.18), (0.3896, -1.812e-07, 0.17), (0.3374, 0.1948, 0.17), (0.3464, 0.2, 0.18), (0.1948, 0.3374, 0.17), (0.2, 0.3464, 0.18), (0.0, 0.3896, 0.317), (0.0, 0.4, 0.307), (-0.2, 0.3464, 0.307), (-0.1948, 0.3374, 0.317), (-0.3464, 0.2, 0.307), (-0.3374, 0.1948, 0.317), (-0.3464, -0.2, 0.307), (-0.3374, -0.1948, 0.317), (-5.884e-08, -0.3896, 0.317), (-6.04e-08, -0.4, 0.307), (0.2, -0.3464, 0.307), (0.1948, -0.3374, 0.317), (0.3464, 0.2, 0.307), (0.3374, 0.1948, 0.317), (-0.4, -1.748e-08, 0.307), (-0.3896, -1.896e-08, 0.317), (-0.2, -0.3464, 0.307), (-0.1948, -0.3374, 0.317), (0.3374, -0.1948, 0.317), (0.3464, -0.2, 0.307), (0.4, -1.86e-07, 0.307), (0.3896, -1.831e-07, 0.317), (0.2, 0.3464, 0.307), (0.1948, 0.3374, 0.317)], [], [(46, 45, 5, 4), (43, 64, 54, 41), (44, 70, 69, 37), (30, 29, 17, 16), (35, 37, 69, 60), (41, 54, 52, 38), (67, 1, 57), (71, 1, 68), (68, 1, 61), (58, 1, 67), (63, 1, 71), (55, 1, 53), (73, 1, 63), (57, 1, 65), (53, 1, 50), (65, 1, 55), (61, 1, 58), (27, 48, 6, 11), (33, 35, 60, 59), (45, 36, 18, 5), (40, 39, 0, 2), (34, 32, 13, 8), (48, 46, 4, 6), (42, 40, 2, 3), (36, 34, 8, 18), (50, 1, 73), (29, 42, 3, 17), (38, 52, 51, 26), (28, 56, 64, 43), (6, 4, 24, 23), (16, 17, 22, 21), (5, 18, 20, 19), (2, 0, 15, 14), (13, 16, 21, 12), (11, 6, 23, 10), (3, 2, 14, 9), (0, 11, 10, 15), (8, 13, 12, 7), (4, 5, 19, 24), (17, 3, 9, 22), (18, 8, 7, 20), (47, 62, 70, 44), (26, 51, 72, 49), (31, 66, 56, 28), (49, 72, 62, 47), (32, 30, 16, 13), (31, 33, 59, 66), (19, 20, 25), (14, 15, 25), (20, 7, 25), (21, 22, 25), (10, 23, 25), (9, 14, 25), (15, 10, 25), (12, 21, 25), (24, 19, 25), (22, 9, 25), (7, 12, 25), (23, 24, 25), (41, 38, 39, 40), (43, 41, 40, 42), (47, 44, 45, 46), (49, 47, 46, 48), (31, 28, 29, 30), (33, 31, 30, 32), (35, 33, 32, 34), (37, 35, 34, 36), (71, 68, 69, 70), (53, 50, 51, 52), (55, 53, 52, 54), (61, 58, 59, 60), (38, 26, 27, 39), (28, 43, 42, 29), (44, 37, 36, 45), (26, 49, 48, 27), (65, 55, 54, 64), (57, 65, 64, 56), (67, 57, 56, 66), (58, 67, 66, 59), (68, 61, 60, 69), (63, 71, 70, 62), (73, 63, 62, 72), (50, 73, 72, 51), (39, 27, 11, 0)])
me_brickround_1x1_lod0_001.polygons.foreach_set('use_smooth', [True] * 84)
_uv = me_brickround_1x1_lod0_001.uv_layers.new(name='UVMap')
_uv.uv.foreach_set('vector', [0.0, 0.0, 0.0, 0.0, 0.0, 0.0, 0.0, 0.0, 0.0, 0.0, 0.0, 0.0, 0.0, 0.0, 0.0, 0.0, 0.0, 0.0, 0.0, 0.0, 0.0, 0.0, 0.0, 0.0, 0.0, 0.0, 0.0, 0.0, 0.0, 0.0, 0.0, 0.0, 0.0, 0.0, 0.0, 0.0, 0.0, 0.0, 0.0, 0.0, 0.0, 0.0, 0.0, 0.0, 0.0, 0.0, 0.0, 0.0, 0.0, 0.0, 0.0, 0.0, 0.0, 0.0, 0.0, 0.0, 0.0, 0.0, 0.0, 0.0, 0.0, 0.0, 0.0, 0.0, 0.0, 0.0, 0.0, 0.0, 0.0, 0.0, 0.0, 0.0, 0.0, 0.0, 0.0, 0.0, 0.0, 0.0, 0.0, 0.0, 0.0, 0.0, 0.0, 0.0, 0.0, 0.0, 0.0, 0.0, 0.0, 0.0, 0.0, 0.0, 0.0, 0.0, 0.0, 0.0, 0.0, 0.0, 0.0, 0.0, 0.0, 0.0, 0.0, 0.0, 0.0, 0.0, 0.0, 0.0, 0.0, 0.0, 0.0, 0.0, 0.0, 0.0, 0.0, 0.0, 0.0, 0.0, 0.0, 0.0, 0.0, 0.0, 0.0, 0.0, 0.0, 0.0, 0.0, 0.0, 0.0, 0.0, 0.0, 0.0, 0.0, 0.0, 0.0, 0.0, 0.0, 0.0, 0.0, 0.0, 0.0, 0.0, 0.0, 0.0, 0.0, 0.0, 0.0, 0.0, 0.0, 0.0, 0.0, 0.0, 0.0, 0.0, 0.0, 0.0, 0.0, 0.0, 0.0, 0.0, 0.0, 0.0, 0.0, 0.0, 0.0, 0.0, 0.0, 0.0, 0.0, 0.0, 0.0, 0.0, 0.0, 0.0, 0.0, 0.0, 0.0, 0.0, 0.0, 0.0, 0.0, 0.0, 0.0, 0.0, 0.0, 0.0, 0.0, 0.0, 0.0, 0.0, 0.0, 0.0, 0.0, 0.0, 0.0, 0.0, 0.0, 0.0, 0.0, 0.0, 0.0, 0.0, 0.0, 0.0, 0.0, 0.0, 0.0, 0.0, 0.0, 0.0, 0.0, 0.0, 0.0, 0.0, 0.0, 0.0, 0.0, 0.0, 0.0, 0.0, 0.0, 0.0, 0.0, 0.0, 0.0, 0.0, 0.0, 0.0, 0.0, 0.0, 0.0, 0.0, 0.0, 0.0, 0.0, 0.0, 0.0, 0.0, 0.0, 0.0, 0.0, 0.0, 0.0, 0.0, 0.0, 0.0, 0.0, 0.0, 0.0, 0.0, 0.0, 0.0, 0.0, 0.0, 0.0, 0.0, 0.0, 0.0, 0.0, 0.0, 0.0, 0.0, 0.0, 0.0, 0.0, 0.0, 0.0, 0.0, 0.0, 0.0, 0.0, 0.0, 0.0, 0.0, 0.0, 0.0, 0.0, 0.0, 0.0, 0.0, 0.0, 0.0, 0.0, 0.0, 0.0, 0.0, 0.0, 0.0, 0.0, 0.0, 0.0, 0.0, 0.0, 0.0, 0.0, 0.0, 0.0, 0.0, 0.0, 0.0, 0.0, 0.0, 0.0, 0.0, 0.0, 0.0, 0.0, 0.0, 0.0, 0.0, 0.0, 0.0, 0.0, 0.0, 0.0, 0.0, 0.0, 0.0, 0.0, 0.0, 0.0, 0.0, 0.0, 0.0, 0.0, 0.0, 0.0, 0.0, 0.0, 0.0, 0.0, 0.0, 0.0, 0.0, 0.0, 0.0, 0.0, 0.0, 0.0, 0.0, 0.0, 0.0, 0.0, 0.0, 0.0, 0.0, 0.0, 0.0, 0.0, 0.0, 0.0, 0.0, 0.0, 0.0, 0.0, 0.0, 0.0, 0.0, 0.0, 0.0, 0.0, 0.0, 0.0, 0.0, 0.0, 0.0, 0.0, 0.0, 0.0, 0.0, 0.0, 0.0, 0.0, 0.0, 0.0, 0.0, 0.0, 0.0, 0.0, 0.0, 0.0, 0.0, 0.0, 0.0, 0.0, 0.0, 0.0, 0.0, 0.0, 0.0, 0.0, 0.0, 0.0, 0.0, 0.0, 0.0, 0.0, 0.0, 0.0, 0.0, 0.0, 0.0, 0.0, 0.0, 0.0, 0.0, 0.0, 0.0, 0.0, 0.0, 0.0, 0.0, 0.0, 0.0, 0.0, 0.0, 0.0, 0.0, 0.0, 0.0, 0.0, 0.0, 0.0, 0.0, 0.0, 0.0, 0.0, 0.0, 0.0, 0.0, 0.0, 0.0, 0.0, 0.0, 0.0, 0.0, 0.0, 0.0, 0.0, 0.0, 0.0, 0.0, 0.0, 0.0, 0.0, 0.0, 0.0, 0.0, 0.0, 0.0, 0.0, 0.0, 0.0, 0.0, 0.0, 0.0, 0.0, 0.0, 0.0, 0.0, 0.0, 0.0, 0.0, 0.0, 0.0, 0.0, 0.0, 0.0, 0.0, 0.0, 0.0, 0.0, 0.0, 0.0, 0.0, 0.0, 0.0, 0.0, 0.0, 0.0, 0.0, 0.0, 0.0, 0.0, 0.0, 0.0, 0.0, 0.0, 0.0, 0.0, 0.0, 0.0, 0.0, 0.0, 0.0, 0.0, 0.0, 0.0, 0.0, 0.0, 0.0, 0.0, 0.0, 0.0, 0.0, 0.0, 0.0, 0.0, 0.0, 0.0, 0.0, 0.0, 0.0, 0.0, 0.0, 0.0, 0.0, 0.0, 0.0, 0.0, 0.0, 0.0, 0.0, 0.0, 0.0, 0.0, 0.0, 0.0, 0.0, 0.0, 0.0, 0.0, 0.0, 0.0, 0.0, 0.0, 0.0, 0.0, 0.0, 0.0, 0.0, 0.0, 0.0, 0.0, 0.0, 0.0, 0.0, 0.0, 0.0, 0.0, 0.0, 0.0, 0.0, 0.0, 0.0, 0.0, 0.0, 0.0, 0.0, 0.0, 0.0, 0.0, 0.0, 0.0, 0.0, 0.0, 0.0, 0.0, 0.0, 0.0, 0.0, 0.0, 0.0, 0.0, 0.0, 0.0, 0.0, 0.0, 0.0, 0.0, 0.0, 0.0, 0.0, 0.0, 0.0, 0.0, 0.0, 0.0, 0.0, 0.0, 0.0, 0.0, 0.0, 0.0, 0.0, 0.0, 0.0, 0.0, 0.0, 0.0, 0.0, 0.0, 0.0, 0.0, 0.0, 0.0, 0.0, 0.0, 0.0, 0.0, 0.0, 0.0, 0.0, 0.0, 0.0, 0.0, 0.0, 0.0, 0.0, 0.0, 0.0, 0.0, 0.0, 0.0])
me_brickround_1x1_lod0_001.use_remesh_preserve_volume = False
me_brickround_1x1_lod0_001.use_remesh_preserve_attributes = False
me_brickround_1x1_lod0_001.use_mirror_vertex_groups = False
me_brickround_1x1_lod0_001.update()
me_brickround_2x2_lod0_001 = bpy.data.meshes.new('brickRound-2x2-lod0.001')
me_brickround_2x2_lod0_001.from_pydata([(0.4, 0.4, 0.0), (0.4, 0.4, 0.317), (0.8, -0.2928, 0.01), (0.7948, -0.2839, 0.0), (-0.4, 0.4, 0.01), (-0.3896, 0.4, 0.0), (0.4, 1.19, 0.0), (0.4, 1.2, 0.01), (0.4, -0.4, 0.01), (0.4, -0.3896, 0.0), (-0.2928, 0.8, 0.01), (-0.2839, 0.7948, 0.0), (0.005176, 1.084, 0.0), (0.0, 1.093, 0.01), (1.19, 0.4, 0.0), (1.2, 0.4, 0.01), (1.093, -2.086e-07, 0.01), (1.084, 0.005176, 0.0), (-8.941e-08, -0.2928, 0.01), (0.005176, -0.2839, 0.0), (-0.2839, 0.005176, 0.0), (-0.2928, 0.0, 0.01), (0.8, 1.093, 0.01), (0.7948, 1.084, 0.0), (1.093, 0.8, 0.01), (1.084, 0.7948, 0.0), (1.093, 0.8, 0.307), (1.084, 0.7948, 0.317), (0.7948, 1.084, 0.317), (0.8, 1.093, 0.307), (-0.2928, 0.0, 0.307), (-0.2839, 0.005176, 0.317), (0.005176, -0.2839, 0.317), (-8.941e-08, -0.2928, 0.307), (1.093, -2.086e-07, 0.307), (1.084, 0.005176, 0.317), (1.2, 0.4, 0.307), (1.19, 0.4, 0.317), (0.005176, 1.084, 0.317), (0.0, 1.093, 0.307), (-0.2928, 0.8, 0.307), (-0.2839, 0.7948, 0.317), (0.4, -0.4, 0.307), (0.4, -0.3896, 0.317), (0.4, 1.19, 0.317), (0.4, 1.2, 0.307), (-0.3896, 0.4, 0.317), (-0.4, 0.4, 0.307), (0.7948, -0.2839, 0.317), (0.8, -0.2928, 0.307)], [], [(2, 49, 42, 8), (8, 42, 33, 18), (18, 33, 30, 21), (6, 23, 0), (14, 17, 0), (17, 3, 0), (24, 26, 36, 15), (25, 14, 0), (4, 47, 40, 10), (22, 29, 26, 24), (13, 39, 45, 7), (21, 30, 47, 4), (7, 45, 29, 22), (10, 40, 39, 13), (15, 36, 34, 16), (5, 11, 0), (16, 34, 49, 2), (28, 1, 27), (20, 5, 0), (19, 20, 0), (11, 12, 0), (23, 25, 0), (12, 6, 0), (41, 1, 38), (27, 1, 37), (43, 1, 32), (48, 1, 43), (9, 19, 0), (44, 1, 28), (46, 1, 41), (35, 1, 48), (32, 1, 31), (31, 1, 46), (38, 1, 44), (37, 1, 35), (11, 10, 13, 12), (5, 4, 10, 11), (25, 24, 15, 14), (23, 22, 24, 25), (19, 18, 21, 20), (9, 8, 18, 19), (3, 2, 8, 9), (17, 16, 2, 3), (12, 13, 7, 6), (20, 21, 4, 5), (14, 15, 16, 17), (6, 7, 22, 23), (47, 46, 41, 40), (33, 32, 31, 30), (29, 28, 27, 26), (26, 27, 37, 36), (49, 48, 43, 42), (42, 43, 32, 33), (45, 44, 28, 29), (39, 38, 44, 45), (36, 37, 35, 34), (40, 41, 38, 39), (34, 35, 48, 49), (30, 31, 46, 47), (3, 9, 0)])
me_brickround_2x2_lod0_001.polygons.foreach_set('use_smooth', [True] * 60)
_uv = me_brickround_2x2_lod0_001.uv_layers.new(name='UVMap')
_uv.uv.foreach_set('vector', [0.0, 0.0, 0.0, 0.0, 0.0, 0.0, 0.0, 0.0, 0.0, 0.0, 0.0, 0.0, 0.0, 0.0, 0.0, 0.0, 0.0, 0.0, 0.0, 0.0, 0.0, 0.0, 0.0, 0.0, 0.0, 0.0, 0.0, 0.0, 0.0, 0.0, 0.0, 0.0, 0.0, 0.0, 0.0, 0.0, 0.0, 0.0, 0.0, 0.0, 0.0, 0.0, 0.0, 0.0, 0.0, 0.0, 0.0, 0.0, 0.0, 0.0, 0.0, 0.0, 0.0, 0.0, 0.0, 0.0, 0.0, 0.0, 0.0, 0.0, 0.0, 0.0, 0.0, 0.0, 0.0, 0.0, 0.0, 0.0, 0.0, 0.0, 0.0, 0.0, 0.0, 0.0, 0.0, 0.0, 0.0, 0.0, 0.0, 0.0, 0.0, 0.0, 0.0, 0.0, 0.0, 0.0, 0.0, 0.0, 0.0, 0.0, 0.0, 0.0, 0.0, 0.0, 0.0, 0.0, 0.0, 0.0, 0.0, 0.0, 0.0, 0.0, 0.0, 0.0, 0.0, 0.0, 0.0, 0.0, 0.0, 0.0, 0.0, 0.0, 0.0, 0.0, 0.0, 0.0, 0.0, 0.0, 0.0, 0.0, 0.0, 0.0, 0.0, 0.0, 0.0, 0.0, 0.0, 0.0, 0.0, 0.0, 0.0, 0.0, 0.0, 0.0, 0.0, 0.0, 0.0, 0.0, 0.0, 0.0, 0.0, 0.0, 0.0, 0.0, 0.0, 0.0, 0.0, 0.0, 0.0, 0.0, 0.0, 0.0, 0.0, 0.0, 0.0, 0.0, 0.0, 0.0, 0.0, 0.0, 0.0, 0.0, 0.0, 0.0, 0.0, 0.0, 0.0, 0.0, 0.0, 0.0, 0.0, 0.0, 0.0, 0.0, 0.0, 0.0, 0.0, 0.0, 0.0, 0.0, 0.0, 0.0, 0.0, 0.0, 0.0, 0.0, 0.0, 0.0, 0.0, 0.0, 0.0, 0.0, 0.0, 0.0, 0.0, 0.0, 0.0, 0.0, 0.0, 0.0, 0.0, 0.0, 0.0, 0.0, 0.0, 0.0, 0.0, 0.0, 0.0, 0.0, 0.0, 0.0, 0.0, 0.0, 0.0, 0.0, 0.0, 0.0, 0.0, 0.0, 0.0, 0.0, 0.0, 0.0, 0.0, 0.0, 0.0, 0.0, 0.0, 0.0, 0.0, 0.0, 0.0, 0.0, 0.0, 0.0, 0.0, 0.0, 0.0, 0.0, 0.0, 0.0, 0.0, 0.0, 0.0, 0.0, 0.0, 0.0, 0.0, 0.0, 0.0, 0.0, 0.0, 0.0, 0.0, 0.0, 0.0, 0.0, 0.0, 0.0, 0.0, 0.0, 0.0, 0.0, 0.0, 0.0, 0.0, 0.0, 0.0, 0.0, 0.0, 0.0, 0.0, 0.0, 0.0, 0.0, 0.0, 0.0, 0.0, 0.0, 0.0, 0.0, 0.0, 0.0, 0.0, 0.0, 0.0, 0.0, 0.0, 0.0, 0.0, 0.0, 0.0, 0.0, 0.0, 0.0, 0.0, 0.0, 0.0, 0.0, 0.0, 0.0, 0.0, 0.0, 0.0, 0.0, 0.0, 0.0, 0.0, 0.0, 0.0, 0.0, 0.0, 0.0, 0.0, 0.0, 0.0, 0.0, 0.0, 0.0, 0.0, 0.0, 0.0, 0.0, 0.0, 0.0, 0.0, 0.0, 0.0, 0.0, 0.0, 0.0, 0.0, 0.0, 0.0, 0.0, 0.0, 0.0, 0.0, 0.0, 0.0, 0.0, 0.0, 0.0, 0.0, 0.0, 0.0, 0.0, 0.0, 0.0, 0.0, 0.0, 0.0, 0.0, 0.0, 0.0, 0.0, 0.0, 0.0, 0.0, 0.0, 0.0, 0.0, 0.0, 0.0, 0.0, 0.0, 0.0, 0.0, 0.0, 0.0, 0.0, 0.0, 0.0, 0.0, 0.0, 0.0, 0.0, 0.0, 0.0, 0.0, 0.0, 0.0, 0.0, 0.0, 0.0, 0.0, 0.0, 0.0, 0.0, 0.0, 0.0, 0.0, 0.0, 0.0, 0.0, 0.0, 0.0, 0.0, 0.0, 0.0, 0.0, 0.0, 0.0, 0.0, 0.0, 0.0, 0.0, 0.0, 0.0, 0.0, 0.0, 0.0, 0.0, 0.0, 0.0, 0.0, 0.0, 0.0, 0.0, 0.0, 0.0, 0.0, 0.0, 0.0, 0.0, 0.0, 0.0, 0.0, 0.0, 0.0, 0.0])
me_brickround_2x2_lod0_001.use_remesh_preserve_volume = False
me_brickround_2x2_lod0_001.use_remesh_preserve_attributes = False
me_brickround_2x2_lod0_001.use_mirror_vertex_groups = False
me_brickround_2x2_lod0_001.update()
me_brickcurbround_2x2_lod0 = bpy.data.meshes.new('brickCurbRound-2x2-lod0')
me_brickcurbround_2x2_lod0.from_pydata([(1.2, 0.4, 0.0), (1.2, 0.4, 0.96), (1.2, 1.2, 0.0), (1.2, 1.2, 0.96), (0.8939, 0.3391, 0.0), (0.8939, 0.3391, 0.96), (0.5877, 1.078, 0.0), (0.5877, 1.078, 0.96), (0.6343, 0.1657, 0.0), (0.6343, 0.1657, 0.96), (0.06863, 0.7314, 0.0), (0.06863, 0.7314, 0.96), (0.4609, -0.09385, 0.0), (0.4609, -0.09385, 0.96), (-0.2782, 0.2123, 0.0), (-0.2782, 0.2123, 0.96), (0.4, -0.4, 0.0), (0.4, -0.4, 0.96), (-0.4, -0.4, 0.0), (-0.4, -0.4, 0.96)], [], [(2, 3, 1, 0), (4, 8, 10, 6), (0, 4, 6, 2), (1, 5, 4, 0), (3, 7, 5, 1), (2, 6, 7, 3), (11, 15, 13, 9), (5, 9, 8, 4), (7, 11, 9, 5), (6, 10, 11, 7), (12, 16, 18, 14), (10, 14, 15, 11), (8, 12, 14, 10), (9, 13, 12, 8), (18, 16, 17, 19), (13, 17, 16, 12), (15, 19, 17, 13), (14, 18, 19, 15)])
me_brickcurbround_2x2_lod0.polygons.foreach_set('use_smooth', [True] * 18)
_uv = me_brickcurbround_2x2_lod0.uv_layers.new(name='UVMap')
_uv.uv.foreach_set('vector', [0.375, 0.75, 0.625, 0.75, 0.625, 1.0, 0.375, 1.0, 0.375, 1.0, 0.375, 1.0, 0.375, 0.75, 0.375, 0.75, 0.375, 1.0, 0.375, 1.0, 0.375, 0.75, 0.375, 0.75, 0.625, 1.0, 0.625, 1.0, 0.375, 1.0, 0.375, 1.0, 0.625, 0.75, 0.625, 0.75, 0.625, 1.0, 0.625, 1.0, 0.375, 0.75, 0.375, 0.75, 0.625, 0.75, 0.625, 0.75, 0.625, 0.75, 0.625, 0.75, 0.625, 1.0, 0.625, 1.0, 0.625, 1.0, 0.625, 1.0, 0.375, 1.0, 0.375, 1.0, 0.625, 0.75, 0.625, 0.75, 0.625, 1.0, 0.625, 1.0, 0.375, 0.75, 0.375, 0.75, 0.625, 0.75, 0.625, 0.75, 0.375, 1.0, 0.375, 1.0, 0.375, 0.75, 0.375, 0.75, 0.375, 0.75, 0.375, 0.75, 0.625, 0.75, 0.625, 0.75, 0.375, 1.0, 0.375, 1.0, 0.375, 0.75, 0.375, 0.75, 0.625, 1.0, 0.625, 1.0, 0.375, 1.0, 0.375, 1.0, 0.375, 0.75, 0.375, 1.0, 0.625, 1.0, 0.625, 0.75, 0.625, 1.0, 0.625, 1.0, 0.375, 1.0, 0.375, 1.0, 0.625, 0.75, 0.625, 0.75, 0.625, 1.0, 0.625, 1.0, 0.375, 0.75, 0.375, 0.75, 0.625, 0.75, 0.625, 0.75])
me_brickcurbround_2x2_lod0.use_remesh_fix_poles = True
me_brickcurbround_2x2_lod0.use_remesh_preserve_attributes = False
me_brickcurbround_2x2_lod0.use_mirror_vertex_groups = False
me_brickcurbround_2x2_lod0.update()
me_tilecurbround_2x2_lod0 = bpy.data.meshes.new('tileCurbRound-2x2-lod0')
me_tilecurbround_2x2_lod0.from_pydata([(1.2, 0.4, 0.0), (1.2, 0.4, 0.32), (1.2, 1.2, 0.0), (1.2, 1.2, 0.32), (0.8939, 0.3391, 0.0), (0.8939, 0.3391, 0.32), (0.5877, 1.078, 0.0), (0.5877, 1.078, 0.32), (0.6343, 0.1657, 0.0), (0.6343, 0.1657, 0.32), (0.06863, 0.7314, 0.0), (0.06863, 0.7314, 0.32), (0.4609, -0.09385, 0.0), (0.4609, -0.09385, 0.32), (-0.2782, 0.2123, 0.0), (-0.2782, 0.2123, 0.32), (0.4, -0.4, 0.0), (0.4, -0.4, 0.32), (-0.4, -0.4, 0.0), (-0.4, -0.4, 0.32)], [], [(2, 3, 1, 0), (4, 8, 10, 6), (0, 4, 6, 2), (1, 5, 4, 0), (3, 7, 5, 1), (2, 6, 7, 3), (11, 15, 13, 9), (5, 9, 8, 4), (7, 11, 9, 5), (6, 10, 11, 7), (12, 16, 18, 14), (10, 14, 15, 11), (8, 12, 14, 10), (9, 13, 12, 8), (18, 16, 17, 19), (13, 17, 16, 12), (15, 19, 17, 13), (14, 18, 19, 15)])
me_tilecurbround_2x2_lod0.polygons.foreach_set('use_smooth', [True] * 18)
_uv = me_tilecurbround_2x2_lod0.uv_layers.new(name='UVMap')
_uv.uv.foreach_set('vector', [0.375, 0.75, 0.625, 0.75, 0.625, 1.0, 0.375, 1.0, 0.375, 1.0, 0.375, 1.0, 0.375, 0.75, 0.375, 0.75, 0.375, 1.0, 0.375, 1.0, 0.375, 0.75, 0.375, 0.75, 0.625, 1.0, 0.625, 1.0, 0.375, 1.0, 0.375, 1.0, 0.625, 0.75, 0.625, 0.75, 0.625, 1.0, 0.625, 1.0, 0.375, 0.75, 0.375, 0.75, 0.625, 0.75, 0.625, 0.75, 0.625, 0.75, 0.625, 0.75, 0.625, 1.0, 0.625, 1.0, 0.625, 1.0, 0.625, 1.0, 0.375, 1.0, 0.375, 1.0, 0.625, 0.75, 0.625, 0.75, 0.625, 1.0, 0.625, 1.0, 0.375, 0.75, 0.375, 0.75, 0.625, 0.75, 0.625, 0.75, 0.375, 1.0, 0.375, 1.0, 0.375, 0.75, 0.375, 0.75, 0.375, 0.75, 0.375, 0.75, 0.625, 0.75, 0.625, 0.75, 0.375, 1.0, 0.375, 1.0, 0.375, 0.75, 0.375, 0.75, 0.625, 1.0, 0.625, 1.0, 0.375, 1.0, 0.375, 1.0, 0.375, 0.75, 0.375, 1.0, 0.625, 1.0, 0.625, 0.75, 0.625, 1.0, 0.625, 1.0, 0.375, 1.0, 0.375, 1.0, 0.625, 0.75, 0.625, 0.75, 0.625, 1.0, 0.625, 1.0, 0.375, 0.75, 0.375, 0.75, 0.625, 0.75, 0.625, 0.75])
me_tilecurbround_2x2_lod0.use_remesh_fix_poles = True
me_tilecurbround_2x2_lod0.use_remesh_preserve_attributes = False
me_tilecurbround_2x2_lod0.use_mirror_vertex_groups = False
me_tilecurbround_2x2_lod0.update()
me_tilecornerround_3x3_lod0 = bpy.data.meshes.new('tileCornerRound-3x3-lod0')
me_tilecornerround_3x3_lod0.from_pydata([(2.0, -0.4, 0.0), (2.0, 2.0, 0.0), (2.0, 2.0, 0.32), (1.082, 1.817, 0.0), (1.082, 1.817, 0.32), (0.3029, 1.297, 0.0), (0.3029, 1.297, 0.32), (2.0, -0.4, 0.32), (-0.2173, 0.5184, 0.0), (-0.2173, 0.5184, 0.32), (-0.4, -0.4, 0.0), (-0.4, -0.4, 0.32)], [], [(1, 2, 7, 0), (0, 5, 3), (0, 3, 1), (2, 4, 7), (1, 3, 4, 2), (6, 9, 7), (4, 6, 7), (3, 5, 6, 4), (0, 10, 8), (5, 8, 9, 6), (0, 8, 5), (10, 0, 7, 11), (9, 11, 7), (8, 10, 11, 9)])
me_tilecornerround_3x3_lod0.polygons.foreach_set('use_smooth', [True] * 14)
_uv = me_tilecornerround_3x3_lod0.uv_layers.new(name='UVMap')
_uv.uv.foreach_set('vector', [0.375, 0.75, 0.625, 0.75, 0.625, 1.0, 0.375, 1.0, 0.375, 1.0, 0.375, 0.75, 0.375, 0.75, 0.375, 1.0, 0.375, 0.75, 0.375, 0.75, 0.625, 0.75, 0.625, 0.75, 0.625, 1.0, 0.375, 0.75, 0.375, 0.75, 0.625, 0.75, 0.625, 0.75, 0.625, 0.75, 0.625, 0.75, 0.625, 1.0, 0.625, 0.75, 0.625, 0.75, 0.625, 1.0, 0.375, 0.75, 0.375, 0.75, 0.625, 0.75, 0.625, 0.75, 0.375, 1.0, 0.375, 0.75, 0.375, 0.75, 0.375, 0.75, 0.375, 0.75, 0.625, 0.75, 0.625, 0.75, 0.375, 1.0, 0.375, 0.75, 0.375, 0.75, 0.375, 0.75, 0.375, 1.0, 0.625, 1.0, 0.625, 0.75, 0.625, 0.75, 0.625, 0.75, 0.625, 1.0, 0.375, 0.75, 0.375, 0.75, 0.625, 0.75, 0.625, 0.75])
me_tilecornerround_3x3_lod0.use_remesh_fix_poles = True
me_tilecornerround_3x3_lod0.use_remesh_preserve_attributes = False
me_tilecornerround_3x3_lod0.use_mirror_vertex_groups = False
me_tilecornerround_3x3_lod0.update()
me_tilecornerround_2x2_lod = bpy.data.meshes.new('tileCornerRound-2x2-lod')
me_tilecornerround_2x2_lod.from_pydata([(1.2, -0.4, 0.0), (1.2, 1.2, 0.0), (1.2, 1.2, 0.32), (0.5877, 1.078, 0.0), (0.5877, 1.078, 0.32), (0.06863, 0.7314, 0.0), (0.06863, 0.7314, 0.32), (1.2, -0.4, 0.32), (-0.2782, 0.2123, 0.0), (-0.2782, 0.2123, 0.32), (-0.4, -0.4, 0.0), (-0.4, -0.4, 0.32)], [], [(1, 2, 7, 0), (0, 5, 3), (0, 3, 1), (2, 4, 7), (1, 3, 4, 2), (6, 9, 7), (4, 6, 7), (3, 5, 6, 4), (0, 10, 8), (5, 8, 9, 6), (0, 8, 5), (10, 0, 7, 11), (9, 11, 7), (8, 10, 11, 9)])
me_tilecornerround_2x2_lod.polygons.foreach_set('use_smooth', [True] * 14)
_uv = me_tilecornerround_2x2_lod.uv_layers.new(name='UVMap')
_uv.uv.foreach_set('vector', [0.375, 0.75, 0.625, 0.75, 0.625, 1.0, 0.375, 1.0, 0.375, 1.0, 0.375, 0.75, 0.375, 0.75, 0.375, 1.0, 0.375, 0.75, 0.375, 0.75, 0.625, 0.75, 0.625, 0.75, 0.625, 1.0, 0.375, 0.75, 0.375, 0.75, 0.625, 0.75, 0.625, 0.75, 0.625, 0.75, 0.625, 0.75, 0.625, 1.0, 0.625, 0.75, 0.625, 0.75, 0.625, 1.0, 0.375, 0.75, 0.375, 0.75, 0.625, 0.75, 0.625, 0.75, 0.375, 1.0, 0.375, 0.75, 0.375, 0.75, 0.375, 0.75, 0.375, 0.75, 0.625, 0.75, 0.625, 0.75, 0.375, 1.0, 0.375, 0.75, 0.375, 0.75, 0.375, 0.75, 0.375, 1.0, 0.625, 1.0, 0.625, 0.75, 0.625, 0.75, 0.625, 0.75, 0.625, 1.0, 0.375, 0.75, 0.375, 0.75, 0.625, 0.75, 0.625, 0.75])
me_tilecornerround_2x2_lod.use_remesh_fix_poles = True
me_tilecornerround_2x2_lod.use_remesh_preserve_attributes = False
me_tilecornerround_2x2_lod.use_mirror_vertex_groups = False
me_tilecornerround_2x2_lod.update()
me_brickcornerround_2x2_lod0 = bpy.data.meshes.new('brickCornerRound-2x2-lod0')
me_brickcornerround_2x2_lod0.from_pydata([(1.2, -0.4, 0.0), (1.2, 1.2, 0.0), (1.2, 1.2, 0.96), (0.5877, 1.078, 0.0), (0.5877, 1.078, 0.96), (0.06863, 0.7314, 0.0), (0.06863, 0.7314, 0.96), (1.2, -0.4, 0.96), (-0.2782, 0.2123, 0.0), (-0.2782, 0.2123, 0.96), (-0.4, -0.4, 0.0), (-0.4, -0.4, 0.96)], [], [(1, 2, 7, 0), (0, 5, 3), (0, 3, 1), (2, 4, 7), (1, 3, 4, 2), (6, 9, 7), (4, 6, 7), (3, 5, 6, 4), (0, 10, 8), (5, 8, 9, 6), (0, 8, 5), (10, 0, 7, 11), (9, 11, 7), (8, 10, 11, 9)])
me_brickcornerround_2x2_lod0.polygons.foreach_set('use_smooth', [True] * 14)
_uv = me_brickcornerround_2x2_lod0.uv_layers.new(name='UVMap')
_uv.uv.foreach_set('vector', [0.375, 0.75, 0.625, 0.75, 0.625, 1.0, 0.375, 1.0, 0.375, 1.0, 0.375, 0.75, 0.375, 0.75, 0.375, 1.0, 0.375, 0.75, 0.375, 0.75, 0.625, 0.75, 0.625, 0.75, 0.625, 1.0, 0.375, 0.75, 0.375, 0.75, 0.625, 0.75, 0.625, 0.75, 0.625, 0.75, 0.625, 0.75, 0.625, 1.0, 0.625, 0.75, 0.625, 0.75, 0.625, 1.0, 0.375, 0.75, 0.375, 0.75, 0.625, 0.75, 0.625, 0.75, 0.375, 1.0, 0.375, 0.75, 0.375, 0.75, 0.375, 0.75, 0.375, 0.75, 0.625, 0.75, 0.625, 0.75, 0.375, 1.0, 0.375, 0.75, 0.375, 0.75, 0.375, 0.75, 0.375, 1.0, 0.625, 1.0, 0.625, 0.75, 0.625, 0.75, 0.625, 0.75, 0.625, 1.0, 0.375, 0.75, 0.375, 0.75, 0.625, 0.75, 0.625, 0.75])
me_brickcornerround_2x2_lod0.use_remesh_fix_poles = True
me_brickcornerround_2x2_lod0.use_remesh_preserve_attributes = False
me_brickcornerround_2x2_lod0.use_mirror_vertex_groups = False
me_brickcornerround_2x2_lod0.update()
me_tilecurbround_3x3_lod0 = bpy.data.meshes.new('tileCurbRound-3x3-lod0')
me_tilecurbround_3x3_lod0.from_pydata([(2.0, 1.2, 0.0), (2.0, 1.2, 0.32), (2.0, 2.0, 0.0), (2.0, 2.0, 0.32), (1.388, 1.078, 0.0), (1.388, 1.078, 0.32), (1.082, 1.817, 0.0), (1.082, 1.817, 0.32), (0.8686, 0.7314, 0.0), (0.8686, 0.7314, 0.32), (0.3029, 1.297, 0.0), (0.3029, 1.297, 0.32), (0.5218, 0.2123, 0.0), (0.5218, 0.2123, 0.32), (-0.2173, 0.5184, 0.0), (-0.2173, 0.5184, 0.32), (0.4, -0.4, 0.0), (0.4, -0.4, 0.32), (-0.4, -0.4, 0.0), (-0.4, -0.4, 0.32)], [], [(2, 3, 1, 0), (4, 8, 10, 6), (0, 4, 6, 2), (1, 5, 4, 0), (3, 7, 5, 1), (2, 6, 7, 3), (11, 15, 13, 9), (5, 9, 8, 4), (7, 11, 9, 5), (6, 10, 11, 7), (12, 16, 18, 14), (10, 14, 15, 11), (8, 12, 14, 10), (9, 13, 12, 8), (18, 16, 17, 19), (13, 17, 16, 12), (15, 19, 17, 13), (14, 18, 19, 15)])
me_tilecurbround_3x3_lod0.polygons.foreach_set('use_smooth', [True] * 18)
_uv = me_tilecurbround_3x3_lod0.uv_layers.new(name='UVMap')
_uv.uv.foreach_set('vector', [0.375, 0.75, 0.625, 0.75, 0.625, 1.0, 0.375, 1.0, 0.375, 1.0, 0.375, 1.0, 0.375, 0.75, 0.375, 0.75, 0.375, 1.0, 0.375, 1.0, 0.375, 0.75, 0.375, 0.75, 0.625, 1.0, 0.625, 1.0, 0.375, 1.0, 0.375, 1.0, 0.625, 0.75, 0.625, 0.75, 0.625, 1.0, 0.625, 1.0, 0.375, 0.75, 0.375, 0.75, 0.625, 0.75, 0.625, 0.75, 0.625, 0.75, 0.625, 0.75, 0.625, 1.0, 0.625, 1.0, 0.625, 1.0, 0.625, 1.0, 0.375, 1.0, 0.375, 1.0, 0.625, 0.75, 0.625, 0.75, 0.625, 1.0, 0.625, 1.0, 0.375, 0.75, 0.375, 0.75, 0.625, 0.75, 0.625, 0.75, 0.375, 1.0, 0.375, 1.0, 0.375, 0.75, 0.375, 0.75, 0.375, 0.75, 0.375, 0.75, 0.625, 0.75, 0.625, 0.75, 0.375, 1.0, 0.375, 1.0, 0.375, 0.75, 0.375, 0.75, 0.625, 1.0, 0.625, 1.0, 0.375, 1.0, 0.375, 1.0, 0.375, 0.75, 0.375, 1.0, 0.625, 1.0, 0.625, 0.75, 0.625, 1.0, 0.625, 1.0, 0.375, 1.0, 0.375, 1.0, 0.625, 0.75, 0.625, 0.75, 0.625, 1.0, 0.625, 1.0, 0.375, 0.75, 0.375, 0.75, 0.625, 0.75, 0.625, 0.75])
me_tilecurbround_3x3_lod0.use_remesh_fix_poles = True
me_tilecurbround_3x3_lod0.use_remesh_preserve_attributes = False
me_tilecurbround_3x3_lod0.use_mirror_vertex_groups = False
me_tilecurbround_3x3_lod0.update()

# ---- objects
ob_brickround_1x1_lod0 = bpy.data.objects.new('brickRound-1x1-lod0', me_brickround_1x1_lod0)
ob_knob_lod1 = bpy.data.objects.new('knob-lod1', me_knob_lod1)
ob_knob_lod2 = bpy.data.objects.new('knob-lod2', me_knob_lod2)
ob_cone_1x1_lod0 = bpy.data.objects.new('cone-1x1-lod0', me_cone_1x1_lod0)
ob_brickround_2x2_lod0 = bpy.data.objects.new('brickRound-2x2-lod0', me_brickround_2x2_lod0)
ob_tileround_1x1_lod0 = bpy.data.objects.new('tileRound-1x1-lod0', me_brickround_1x1_lod0_001)
ob_tileround_2x2_lod0 = bpy.data.objects.new('tileRound-2x2-lod0', me_brickround_2x2_lod0_001)
ob_brickcurbround_2x2_lod0 = bpy.data.objects.new('brickCurbRound-2x2-lod0', me_brickcurbround_2x2_lod0)
ob_tilecurbround_2x2_lod0 = bpy.data.objects.new('tileCurbRound-2x2-lod0', me_tilecurbround_2x2_lod0)
ob_tilecornerround_3x3_lod0 = bpy.data.objects.new('tileCornerRound-3x3-lod0', me_tilecornerround_3x3_lod0)
ob_tilecornerround_2x2_lod0 = bpy.data.objects.new('tileCornerRound-2x2-lod0', me_tilecornerround_2x2_lod)
ob_brickcornerround_2x2_lod0 = bpy.data.objects.new('brickCornerRound-2x2-lod0', me_brickcornerround_2x2_lod0)
ob_tilecurbround_3x3_lod0 = bpy.data.objects.new('tileCurbRound-3x3-lod0', me_tilecurbround_3x3_lod0)

# ---- transforms, parenting, visibility, modifiers, constraints
ob_brickround_1x1_lod0.location = (0.0, 5.0, 0.0)
ob_brickround_1x1_lod0.lineart.crease_threshold = 0.0
_m = ob_brickround_1x1_lod0.modifiers.new('EdgeSplit', 'EDGE_SPLIT')
_m.split_angle = 0.6109
ob_knob_lod1.location = (0.0, 0.0, 0.0)
ob_knob_lod1.lineart.crease_threshold = 0.0
ob_knob_lod2.location = (0.0, 0.0, 0.0)
ob_knob_lod2.lineart.crease_threshold = 0.0
ob_cone_1x1_lod0.location = (0.0, 9.0, 0.0)
ob_cone_1x1_lod0.lineart.crease_threshold = 0.0
_m = ob_cone_1x1_lod0.modifiers.new('EdgeSplit', 'EDGE_SPLIT')
_m.split_angle = 0.6109
ob_brickround_2x2_lod0.location = (0.0, 7.0, 0.0)
ob_brickround_2x2_lod0.lineart.crease_threshold = 0.0
_m = ob_brickround_2x2_lod0.modifiers.new('EdgeSplit', 'EDGE_SPLIT')
_m.split_angle = 0.6109
ob_tileround_1x1_lod0.location = (2.0, 5.0, 0.0)
ob_tileround_1x1_lod0.lineart.crease_threshold = 0.0
_m = ob_tileround_1x1_lod0.modifiers.new('EdgeSplit', 'EDGE_SPLIT')
_m.split_angle = 0.6109
ob_tileround_2x2_lod0.location = (2.0, 7.0, 0.0)
ob_tileround_2x2_lod0.lineart.crease_threshold = 0.0
_m = ob_tileround_2x2_lod0.modifiers.new('EdgeSplit', 'EDGE_SPLIT')
_m.split_angle = 0.6109
ob_brickcurbround_2x2_lod0.location = (0.0, -2.0, 0.0)
ob_brickcurbround_2x2_lod0.lineart.crease_threshold = 0.0
_m = ob_brickcurbround_2x2_lod0.modifiers.new('Bevel', 'BEVEL')
_m.width = 0.01
_m.width_pct = 0.01
_m = ob_brickcurbround_2x2_lod0.modifiers.new('EdgeSplit', 'EDGE_SPLIT')
ob_tilecurbround_2x2_lod0.location = (2.0, -2.0, 0.0)
ob_tilecurbround_2x2_lod0.lineart.crease_threshold = 0.0
_m = ob_tilecurbround_2x2_lod0.modifiers.new('Bevel', 'BEVEL')
_m.width = 0.01
_m.width_pct = 0.01
_m = ob_tilecurbround_2x2_lod0.modifiers.new('EdgeSplit', 'EDGE_SPLIT')
ob_tilecornerround_3x3_lod0.location = (4.0, 2.0, 0.0)
ob_tilecornerround_3x3_lod0.lineart.crease_threshold = 0.0
_m = ob_tilecornerround_3x3_lod0.modifiers.new('Bevel', 'BEVEL')
_m.width = 0.01
_m.width_pct = 0.01
_m = ob_tilecornerround_3x3_lod0.modifiers.new('EdgeSplit', 'EDGE_SPLIT')
ob_tilecornerround_2x2_lod0.location = (-2.0, -2.0, 0.0)
ob_tilecornerround_2x2_lod0.lineart.crease_threshold = 0.0
_m = ob_tilecornerround_2x2_lod0.modifiers.new('Bevel', 'BEVEL')
_m.width = 0.01
_m.width_pct = 0.01
_m = ob_tilecornerround_2x2_lod0.modifiers.new('EdgeSplit', 'EDGE_SPLIT')
ob_brickcornerround_2x2_lod0.location = (-4.0, -2.0, 0.0)
ob_brickcornerround_2x2_lod0.lineart.crease_threshold = 0.0
_m = ob_brickcornerround_2x2_lod0.modifiers.new('Bevel', 'BEVEL')
_m.width = 0.01
_m.width_pct = 0.01
_m = ob_brickcornerround_2x2_lod0.modifiers.new('EdgeSplit', 'EDGE_SPLIT')
ob_tilecurbround_3x3_lod0.location = (-1.2, 0.4, 0.0)
ob_tilecurbround_3x3_lod0.lineart.crease_threshold = 0.0
_m = ob_tilecurbround_3x3_lod0.modifiers.new('Bevel', 'BEVEL')
_m.width = 0.01
_m.width_pct = 0.01
_m = ob_tilecurbround_3x3_lod0.modifiers.new('EdgeSplit', 'EDGE_SPLIT')

# ---- collection membership
col_collection.objects.link(ob_brickround_1x1_lod0)
col_collection.objects.link(ob_knob_lod1)
col_collection.objects.link(ob_knob_lod2)
col_collection.objects.link(ob_cone_1x1_lod0)
col_collection.objects.link(ob_brickround_2x2_lod0)
col_collection.objects.link(ob_tileround_1x1_lod0)
col_collection.objects.link(ob_tileround_2x2_lod0)
col_collection.objects.link(ob_brickcurbround_2x2_lod0)
col_collection.objects.link(ob_tilecurbround_2x2_lod0)
col_collection.objects.link(ob_tilecornerround_3x3_lod0)
col_collection.objects.link(ob_tilecornerround_2x2_lod0)
col_collection.objects.link(ob_brickcornerround_2x2_lod0)
col_collection.objects.link(ob_tilecurbround_3x3_lod0)

# ---- scene / render settings (as saved in the file)
scene.frame_start = 1; scene.frame_end = 250; scene.frame_set(1)
scene.render.engine = 'BLENDER_EEVEE_NEXT'
scene.cycles.use_denoising = False
scene.cycles.samples = 128
scene.cycles.sampling_pattern = 'TABULATED_SOBOL'
scene.cycles.use_adaptive_sampling = False
scene.cycles.use_light_tree = False
scene.view_settings.view_transform = 'Filmic'
bpy.context.view_layer.update()

# ---- added for rendering (the .blend has no active camera and no usable light): camera, sun
cam_auto = bpy.data.cameras.new('AutoCamera')
cam_auto.lens = 50.0
cam_auto.sensor_width = 36.0
cam_auto.clip_end = 1000.0
ob_auto_camera = bpy.data.objects.new('AutoCamera', cam_auto)
scene.collection.objects.link(ob_auto_camera)
ob_auto_camera.location = (15.3784, -13.9938, 12.1419)
ob_auto_camera.rotation_euler = (1.09748, -7.21219e-08, 0.694738)
scene.camera = ob_auto_camera
light_auto_sun = bpy.data.lights.new('AutoSun', 'SUN')
light_auto_sun.energy = 3.0
light_auto_sun.angle = 0.0523599
ob_auto_sun = bpy.data.objects.new('AutoSun', light_auto_sun)
scene.collection.objects.link(ob_auto_sun)
ob_auto_sun.rotation_euler = (0.872665, 0.174533, 0.523599)
bpy.context.view_layer.update()
